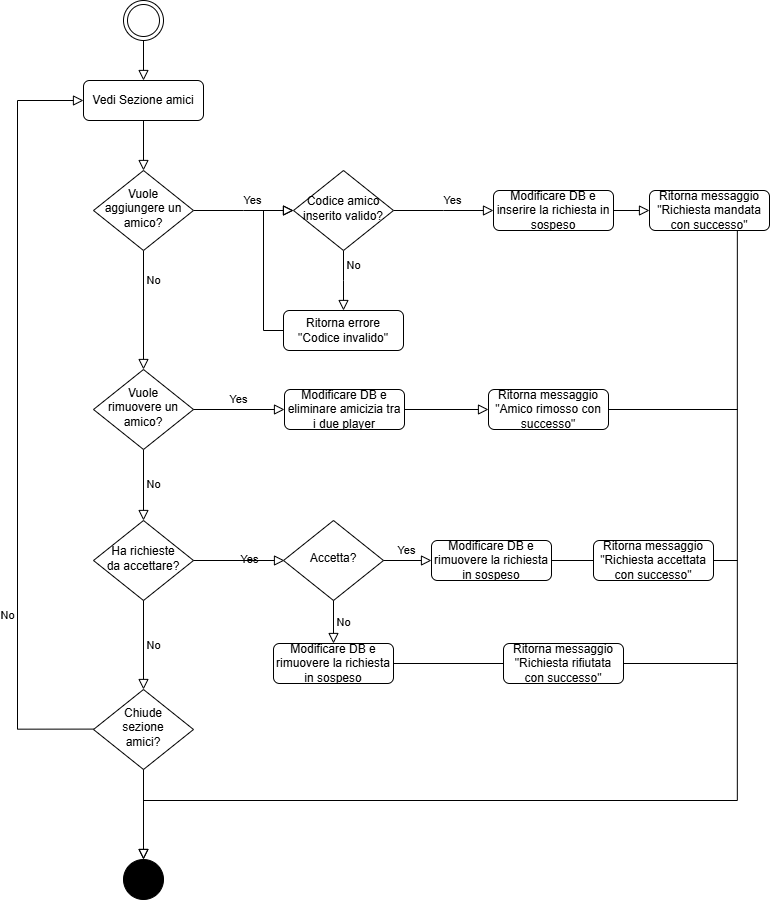

The diagram above was exported from draw.io. Its source (the exported page's mxGraphModel, read from the mxfile embedded in the PNG):
<mxGraphModel dx="2390" dy="1443" grid="1" gridSize="10" guides="1" tooltips="1" connect="1" arrows="1" fold="1" page="1" pageScale="1" pageWidth="827" pageHeight="1169" math="0" shadow="0">
  <root>
    <mxCell id="WIyWlLk6GJQsqaUBKTNV-0" />
    <mxCell id="WIyWlLk6GJQsqaUBKTNV-1" parent="WIyWlLk6GJQsqaUBKTNV-0" />
    <mxCell id="xrUn3R5pLlvb6Np3E3rJ-7" value="" style="rounded=0;html=1;jettySize=auto;orthogonalLoop=1;fontSize=11;endArrow=block;endFill=0;endSize=8;strokeWidth=1;shadow=0;labelBackgroundColor=none;edgeStyle=orthogonalEdgeStyle;entryX=0.5;entryY=0;entryDx=0;entryDy=0;" edge="1" parent="WIyWlLk6GJQsqaUBKTNV-1" source="xrUn3R5pLlvb6Np3E3rJ-8" target="xrUn3R5pLlvb6Np3E3rJ-28">
      <mxGeometry relative="1" as="geometry">
        <mxPoint x="250" y="200" as="targetPoint" />
      </mxGeometry>
    </mxCell>
    <mxCell id="xrUn3R5pLlvb6Np3E3rJ-8" value="Vedi Sezione amici" style="rounded=1;whiteSpace=wrap;html=1;fontSize=12;glass=0;strokeWidth=1;shadow=0;" vertex="1" parent="WIyWlLk6GJQsqaUBKTNV-1">
      <mxGeometry x="136" y="120" width="120" height="40" as="geometry" />
    </mxCell>
    <mxCell id="xrUn3R5pLlvb6Np3E3rJ-12" value="" style="ellipse;shape=doubleEllipse;html=1;dashed=0;whiteSpace=wrap;aspect=fixed;" vertex="1" parent="WIyWlLk6GJQsqaUBKTNV-1">
      <mxGeometry x="176" y="40" width="40" height="40" as="geometry" />
    </mxCell>
    <mxCell id="xrUn3R5pLlvb6Np3E3rJ-13" value="" style="rounded=0;html=1;jettySize=auto;orthogonalLoop=1;fontSize=11;endArrow=block;endFill=0;endSize=8;strokeWidth=1;shadow=0;labelBackgroundColor=none;edgeStyle=orthogonalEdgeStyle;exitX=0.5;exitY=1;exitDx=0;exitDy=0;" edge="1" parent="WIyWlLk6GJQsqaUBKTNV-1" source="xrUn3R5pLlvb6Np3E3rJ-12" target="xrUn3R5pLlvb6Np3E3rJ-8">
      <mxGeometry relative="1" as="geometry">
        <mxPoint x="229.81" y="80" as="sourcePoint" />
        <mxPoint x="270" y="90" as="targetPoint" />
      </mxGeometry>
    </mxCell>
    <mxCell id="xrUn3R5pLlvb6Np3E3rJ-26" value="No" style="rounded=0;html=1;jettySize=auto;orthogonalLoop=1;fontSize=11;endArrow=block;endFill=0;endSize=8;strokeWidth=1;shadow=0;labelBackgroundColor=none;edgeStyle=orthogonalEdgeStyle;entryX=0.5;entryY=0;entryDx=0;entryDy=0;exitX=0.5;exitY=1;exitDx=0;exitDy=0;" edge="1" parent="WIyWlLk6GJQsqaUBKTNV-1" source="xrUn3R5pLlvb6Np3E3rJ-28" target="xrUn3R5pLlvb6Np3E3rJ-31">
      <mxGeometry x="-0.5062" y="10" relative="1" as="geometry">
        <mxPoint as="offset" />
        <mxPoint x="206" y="420" as="targetPoint" />
      </mxGeometry>
    </mxCell>
    <mxCell id="xrUn3R5pLlvb6Np3E3rJ-27" value="Yes" style="edgeStyle=orthogonalEdgeStyle;rounded=0;html=1;jettySize=auto;orthogonalLoop=1;fontSize=11;endArrow=block;endFill=0;endSize=8;strokeWidth=1;shadow=0;labelBackgroundColor=none;" edge="1" parent="WIyWlLk6GJQsqaUBKTNV-1" source="xrUn3R5pLlvb6Np3E3rJ-28">
      <mxGeometry x="0.206" y="10" relative="1" as="geometry">
        <mxPoint as="offset" />
        <mxPoint x="346" y="250" as="targetPoint" />
      </mxGeometry>
    </mxCell>
    <mxCell id="xrUn3R5pLlvb6Np3E3rJ-28" value="Vuole aggiungere un amico?" style="rhombus;whiteSpace=wrap;html=1;shadow=0;fontFamily=Helvetica;fontSize=12;align=center;strokeWidth=1;spacing=6;spacingTop=-4;" vertex="1" parent="WIyWlLk6GJQsqaUBKTNV-1">
      <mxGeometry x="146" y="210" width="100" height="80" as="geometry" />
    </mxCell>
    <mxCell id="xrUn3R5pLlvb6Np3E3rJ-30" value="No" style="edgeStyle=orthogonalEdgeStyle;rounded=0;html=1;jettySize=auto;orthogonalLoop=1;fontSize=11;endArrow=block;endFill=0;endSize=8;strokeWidth=1;shadow=0;labelBackgroundColor=none;exitX=0.5;exitY=1;exitDx=0;exitDy=0;entryX=0.5;entryY=0;entryDx=0;entryDy=0;" edge="1" parent="WIyWlLk6GJQsqaUBKTNV-1" source="xrUn3R5pLlvb6Np3E3rJ-31" target="xrUn3R5pLlvb6Np3E3rJ-58">
      <mxGeometry y="10" relative="1" as="geometry">
        <mxPoint as="offset" />
        <mxPoint x="206" y="610" as="targetPoint" />
      </mxGeometry>
    </mxCell>
    <mxCell id="xrUn3R5pLlvb6Np3E3rJ-31" value="Vuole &lt;br&gt;rimuovere un amico?" style="rhombus;whiteSpace=wrap;html=1;shadow=0;fontFamily=Helvetica;fontSize=12;align=center;strokeWidth=1;spacing=6;spacingTop=-4;" vertex="1" parent="WIyWlLk6GJQsqaUBKTNV-1">
      <mxGeometry x="146" y="409" width="100" height="80" as="geometry" />
    </mxCell>
    <mxCell id="xrUn3R5pLlvb6Np3E3rJ-32" value="Modificare DB e eliminare amicizia tra i due player" style="rounded=1;whiteSpace=wrap;html=1;fontSize=12;glass=0;strokeWidth=1;shadow=0;" vertex="1" parent="WIyWlLk6GJQsqaUBKTNV-1">
      <mxGeometry x="337" y="429" width="120" height="40" as="geometry" />
    </mxCell>
    <mxCell id="xrUn3R5pLlvb6Np3E3rJ-37" value="Ritorna messaggio&lt;div&gt;&quot;Richiesta mandata con successo&quot;&lt;/div&gt;" style="rounded=1;whiteSpace=wrap;html=1;fontSize=12;glass=0;strokeWidth=1;shadow=0;" vertex="1" parent="WIyWlLk6GJQsqaUBKTNV-1">
      <mxGeometry x="702" y="230" width="120" height="40" as="geometry" />
    </mxCell>
    <mxCell id="xrUn3R5pLlvb6Np3E3rJ-38" value="No" style="rounded=0;html=1;jettySize=auto;orthogonalLoop=1;fontSize=11;endArrow=block;endFill=0;endSize=8;strokeWidth=1;shadow=0;labelBackgroundColor=none;edgeStyle=orthogonalEdgeStyle;exitX=0;exitY=0.495;exitDx=0;exitDy=0;entryX=0;entryY=0.5;entryDx=0;entryDy=0;exitPerimeter=0;" edge="1" parent="WIyWlLk6GJQsqaUBKTNV-1" source="xrUn3R5pLlvb6Np3E3rJ-39" target="xrUn3R5pLlvb6Np3E3rJ-8">
      <mxGeometry x="-0.5062" y="10" relative="1" as="geometry">
        <mxPoint as="offset" />
        <mxPoint x="90" y="300" as="targetPoint" />
        <Array as="points">
          <mxPoint x="70" y="769" />
          <mxPoint x="70" y="140" />
        </Array>
      </mxGeometry>
    </mxCell>
    <mxCell id="xrUn3R5pLlvb6Np3E3rJ-39" value="Chiude &lt;br&gt;sezione &lt;br&gt;amici?" style="rhombus;whiteSpace=wrap;html=1;shadow=0;fontFamily=Helvetica;fontSize=12;align=center;strokeWidth=1;spacing=6;spacingTop=-4;" vertex="1" parent="WIyWlLk6GJQsqaUBKTNV-1">
      <mxGeometry x="146" y="729" width="100" height="80" as="geometry" />
    </mxCell>
    <mxCell id="xrUn3R5pLlvb6Np3E3rJ-42" value="" style="edgeStyle=orthogonalEdgeStyle;rounded=0;html=1;jettySize=auto;orthogonalLoop=1;fontSize=11;endArrow=block;endFill=0;endSize=8;strokeWidth=1;shadow=0;labelBackgroundColor=none;entryX=0.5;entryY=0;entryDx=0;entryDy=0;exitX=0.5;exitY=1;exitDx=0;exitDy=0;" edge="1" parent="WIyWlLk6GJQsqaUBKTNV-1" source="xrUn3R5pLlvb6Np3E3rJ-39" target="xrUn3R5pLlvb6Np3E3rJ-41">
      <mxGeometry y="10" relative="1" as="geometry">
        <mxPoint as="offset" />
        <mxPoint x="230.68" y="811" as="targetPoint" />
        <mxPoint x="240" y="710" as="sourcePoint" />
      </mxGeometry>
    </mxCell>
    <mxCell id="xrUn3R5pLlvb6Np3E3rJ-41" value="" style="ellipse;shape=doubleEllipse;html=1;dashed=0;whiteSpace=wrap;aspect=fixed;fillColor=#000000;fontColor=#333333;strokeColor=#000000;" vertex="1" parent="WIyWlLk6GJQsqaUBKTNV-1">
      <mxGeometry x="176" y="899" width="40" height="40" as="geometry" />
    </mxCell>
    <mxCell id="xrUn3R5pLlvb6Np3E3rJ-43" value="Yes" style="edgeStyle=orthogonalEdgeStyle;rounded=0;html=1;jettySize=auto;orthogonalLoop=1;fontSize=11;endArrow=block;endFill=0;endSize=8;strokeWidth=1;shadow=0;labelBackgroundColor=none;exitX=1;exitY=0.5;exitDx=0;exitDy=0;entryX=0;entryY=0.5;entryDx=0;entryDy=0;" edge="1" parent="WIyWlLk6GJQsqaUBKTNV-1" source="xrUn3R5pLlvb6Np3E3rJ-31" target="xrUn3R5pLlvb6Np3E3rJ-32">
      <mxGeometry y="10" relative="1" as="geometry">
        <mxPoint as="offset" />
        <mxPoint x="416" y="449" as="targetPoint" />
        <mxPoint x="256" y="448.9" as="sourcePoint" />
        <Array as="points" />
      </mxGeometry>
    </mxCell>
    <mxCell id="xrUn3R5pLlvb6Np3E3rJ-44" value="No" style="rounded=0;html=1;jettySize=auto;orthogonalLoop=1;fontSize=11;endArrow=block;endFill=0;endSize=8;strokeWidth=1;shadow=0;labelBackgroundColor=none;edgeStyle=orthogonalEdgeStyle;exitX=0.5;exitY=1;exitDx=0;exitDy=0;" edge="1" parent="WIyWlLk6GJQsqaUBKTNV-1" source="xrUn3R5pLlvb6Np3E3rJ-46">
      <mxGeometry x="-0.5062" y="10" relative="1" as="geometry">
        <mxPoint as="offset" />
        <mxPoint x="396" y="350" as="targetPoint" />
      </mxGeometry>
    </mxCell>
    <mxCell id="xrUn3R5pLlvb6Np3E3rJ-45" value="Yes" style="edgeStyle=orthogonalEdgeStyle;rounded=0;html=1;jettySize=auto;orthogonalLoop=1;fontSize=11;endArrow=block;endFill=0;endSize=8;strokeWidth=1;shadow=0;labelBackgroundColor=none;" edge="1" parent="WIyWlLk6GJQsqaUBKTNV-1" source="xrUn3R5pLlvb6Np3E3rJ-46">
      <mxGeometry x="0.206" y="10" relative="1" as="geometry">
        <mxPoint as="offset" />
        <mxPoint x="546" y="250" as="targetPoint" />
      </mxGeometry>
    </mxCell>
    <mxCell id="xrUn3R5pLlvb6Np3E3rJ-46" value="Codice amico inserito valido?" style="rhombus;whiteSpace=wrap;html=1;shadow=0;fontFamily=Helvetica;fontSize=12;align=center;strokeWidth=1;spacing=6;spacingTop=-4;" vertex="1" parent="WIyWlLk6GJQsqaUBKTNV-1">
      <mxGeometry x="346" y="210" width="100" height="80" as="geometry" />
    </mxCell>
    <mxCell id="xrUn3R5pLlvb6Np3E3rJ-47" value="Modificare DB e inserire la richiesta in sospeso" style="rounded=1;whiteSpace=wrap;html=1;fontSize=12;glass=0;strokeWidth=1;shadow=0;" vertex="1" parent="WIyWlLk6GJQsqaUBKTNV-1">
      <mxGeometry x="546" y="230" width="120" height="40" as="geometry" />
    </mxCell>
    <mxCell id="xrUn3R5pLlvb6Np3E3rJ-49" value="" style="rounded=0;html=1;jettySize=auto;orthogonalLoop=1;fontSize=11;endArrow=block;endFill=0;endSize=8;strokeWidth=1;shadow=0;labelBackgroundColor=none;edgeStyle=orthogonalEdgeStyle;exitX=1;exitY=0.5;exitDx=0;exitDy=0;entryX=0;entryY=0.5;entryDx=0;entryDy=0;" edge="1" parent="WIyWlLk6GJQsqaUBKTNV-1" source="xrUn3R5pLlvb6Np3E3rJ-47" target="xrUn3R5pLlvb6Np3E3rJ-37">
      <mxGeometry relative="1" as="geometry">
        <mxPoint x="686" y="239" as="sourcePoint" />
        <mxPoint x="686" y="290" as="targetPoint" />
      </mxGeometry>
    </mxCell>
    <mxCell id="xrUn3R5pLlvb6Np3E3rJ-50" value="" style="rounded=0;html=1;jettySize=auto;orthogonalLoop=1;fontSize=11;endArrow=block;endFill=0;endSize=8;strokeWidth=1;shadow=0;labelBackgroundColor=none;edgeStyle=orthogonalEdgeStyle;exitX=0.732;exitY=0.992;exitDx=0;exitDy=0;exitPerimeter=0;entryX=0.5;entryY=0;entryDx=0;entryDy=0;" edge="1" parent="WIyWlLk6GJQsqaUBKTNV-1" source="xrUn3R5pLlvb6Np3E3rJ-37" target="xrUn3R5pLlvb6Np3E3rJ-41">
      <mxGeometry relative="1" as="geometry">
        <mxPoint x="250" y="180" as="sourcePoint" />
        <mxPoint x="196" y="930" as="targetPoint" />
        <Array as="points">
          <mxPoint x="790" y="840" />
          <mxPoint x="196" y="840" />
        </Array>
      </mxGeometry>
    </mxCell>
    <mxCell id="xrUn3R5pLlvb6Np3E3rJ-51" value="Ritorna messaggio&lt;div&gt;&quot;Amico rimosso con successo&quot;&lt;/div&gt;" style="rounded=1;whiteSpace=wrap;html=1;fontSize=12;glass=0;strokeWidth=1;shadow=0;" vertex="1" parent="WIyWlLk6GJQsqaUBKTNV-1">
      <mxGeometry x="541" y="429" width="120" height="40" as="geometry" />
    </mxCell>
    <mxCell id="xrUn3R5pLlvb6Np3E3rJ-52" value="Ritorna errore&lt;div&gt;&quot;Codice invalido&quot;&lt;/div&gt;" style="rounded=1;whiteSpace=wrap;html=1;fontSize=12;glass=0;strokeWidth=1;shadow=0;" vertex="1" parent="WIyWlLk6GJQsqaUBKTNV-1">
      <mxGeometry x="336" y="350" width="120" height="40" as="geometry" />
    </mxCell>
    <mxCell id="xrUn3R5pLlvb6Np3E3rJ-53" value="" style="rounded=0;html=1;jettySize=auto;orthogonalLoop=1;fontSize=11;endArrow=block;endFill=0;endSize=8;strokeWidth=1;shadow=0;labelBackgroundColor=none;edgeStyle=orthogonalEdgeStyle;exitX=0;exitY=0.5;exitDx=0;exitDy=0;entryX=0;entryY=0.5;entryDx=0;entryDy=0;" edge="1" parent="WIyWlLk6GJQsqaUBKTNV-1" source="xrUn3R5pLlvb6Np3E3rJ-52" target="xrUn3R5pLlvb6Np3E3rJ-46">
      <mxGeometry relative="1" as="geometry">
        <mxPoint x="676" y="260" as="sourcePoint" />
        <mxPoint x="736" y="260" as="targetPoint" />
      </mxGeometry>
    </mxCell>
    <mxCell id="xrUn3R5pLlvb6Np3E3rJ-54" value="" style="rounded=0;html=1;jettySize=auto;orthogonalLoop=1;fontSize=11;endArrow=block;endFill=0;endSize=8;strokeWidth=1;shadow=0;labelBackgroundColor=none;edgeStyle=orthogonalEdgeStyle;exitX=1;exitY=0.5;exitDx=0;exitDy=0;entryX=0;entryY=0.5;entryDx=0;entryDy=0;" edge="1" parent="WIyWlLk6GJQsqaUBKTNV-1" source="xrUn3R5pLlvb6Np3E3rJ-32" target="xrUn3R5pLlvb6Np3E3rJ-51">
      <mxGeometry relative="1" as="geometry">
        <mxPoint x="536" y="448.64" as="sourcePoint" />
        <mxPoint x="596" y="448.64" as="targetPoint" />
      </mxGeometry>
    </mxCell>
    <mxCell id="xrUn3R5pLlvb6Np3E3rJ-58" value="Ha richieste &lt;br&gt;da accettare?" style="rhombus;whiteSpace=wrap;html=1;shadow=0;fontFamily=Helvetica;fontSize=12;align=center;strokeWidth=1;spacing=6;spacingTop=-4;" vertex="1" parent="WIyWlLk6GJQsqaUBKTNV-1">
      <mxGeometry x="146" y="560" width="100" height="80" as="geometry" />
    </mxCell>
    <mxCell id="xrUn3R5pLlvb6Np3E3rJ-59" value="Yes" style="edgeStyle=orthogonalEdgeStyle;rounded=0;html=1;jettySize=auto;orthogonalLoop=1;fontSize=11;endArrow=block;endFill=0;endSize=8;strokeWidth=1;shadow=0;labelBackgroundColor=none;exitX=1;exitY=0.5;exitDx=0;exitDy=0;entryX=0;entryY=0.5;entryDx=0;entryDy=0;" edge="1" parent="WIyWlLk6GJQsqaUBKTNV-1" source="xrUn3R5pLlvb6Np3E3rJ-58">
      <mxGeometry y="10" relative="1" as="geometry">
        <mxPoint as="offset" />
        <mxPoint x="337" y="600" as="targetPoint" />
        <mxPoint x="256" y="599.9" as="sourcePoint" />
        <Array as="points" />
      </mxGeometry>
    </mxCell>
    <mxCell id="xrUn3R5pLlvb6Np3E3rJ-60" value="No" style="edgeStyle=orthogonalEdgeStyle;rounded=0;html=1;jettySize=auto;orthogonalLoop=1;fontSize=11;endArrow=block;endFill=0;endSize=8;strokeWidth=1;shadow=0;labelBackgroundColor=none;exitX=0.5;exitY=1;exitDx=0;exitDy=0;entryX=0.5;entryY=0;entryDx=0;entryDy=0;" edge="1" parent="WIyWlLk6GJQsqaUBKTNV-1" source="xrUn3R5pLlvb6Np3E3rJ-58" target="xrUn3R5pLlvb6Np3E3rJ-39">
      <mxGeometry y="10" relative="1" as="geometry">
        <mxPoint as="offset" />
        <mxPoint x="196" y="660" as="targetPoint" />
        <mxPoint x="236" y="640" as="sourcePoint" />
      </mxGeometry>
    </mxCell>
    <mxCell id="xrUn3R5pLlvb6Np3E3rJ-61" value="Accetta?" style="rhombus;whiteSpace=wrap;html=1;shadow=0;fontFamily=Helvetica;fontSize=12;align=center;strokeWidth=1;spacing=6;spacingTop=-4;" vertex="1" parent="WIyWlLk6GJQsqaUBKTNV-1">
      <mxGeometry x="336" y="560" width="100" height="80" as="geometry" />
    </mxCell>
    <mxCell id="xrUn3R5pLlvb6Np3E3rJ-62" value="Modificare DB e rimuovere la richiesta in sospeso" style="rounded=1;whiteSpace=wrap;html=1;fontSize=12;glass=0;strokeWidth=1;shadow=0;" vertex="1" parent="WIyWlLk6GJQsqaUBKTNV-1">
      <mxGeometry x="326" y="683" width="120" height="40" as="geometry" />
    </mxCell>
    <mxCell id="xrUn3R5pLlvb6Np3E3rJ-63" value="Modificare DB e rimuovere la richiesta in sospeso" style="rounded=1;whiteSpace=wrap;html=1;fontSize=12;glass=0;strokeWidth=1;shadow=0;" vertex="1" parent="WIyWlLk6GJQsqaUBKTNV-1">
      <mxGeometry x="484" y="580" width="120" height="40" as="geometry" />
    </mxCell>
    <mxCell id="xrUn3R5pLlvb6Np3E3rJ-64" value="No" style="edgeStyle=orthogonalEdgeStyle;rounded=0;html=1;jettySize=auto;orthogonalLoop=1;fontSize=11;endArrow=block;endFill=0;endSize=8;strokeWidth=1;shadow=0;labelBackgroundColor=none;exitX=0.5;exitY=1;exitDx=0;exitDy=0;" edge="1" parent="WIyWlLk6GJQsqaUBKTNV-1" source="xrUn3R5pLlvb6Np3E3rJ-61" target="xrUn3R5pLlvb6Np3E3rJ-62">
      <mxGeometry y="10" relative="1" as="geometry">
        <mxPoint as="offset" />
        <mxPoint x="206" y="570" as="targetPoint" />
        <mxPoint x="206" y="499" as="sourcePoint" />
      </mxGeometry>
    </mxCell>
    <mxCell id="xrUn3R5pLlvb6Np3E3rJ-65" value="Yes" style="edgeStyle=orthogonalEdgeStyle;rounded=0;html=1;jettySize=auto;orthogonalLoop=1;fontSize=11;endArrow=block;endFill=0;endSize=8;strokeWidth=1;shadow=0;labelBackgroundColor=none;exitX=1;exitY=0.5;exitDx=0;exitDy=0;entryX=0;entryY=0.5;entryDx=0;entryDy=0;" edge="1" parent="WIyWlLk6GJQsqaUBKTNV-1" source="xrUn3R5pLlvb6Np3E3rJ-61" target="xrUn3R5pLlvb6Np3E3rJ-63">
      <mxGeometry y="10" relative="1" as="geometry">
        <mxPoint as="offset" />
        <mxPoint x="347" y="610" as="targetPoint" />
        <mxPoint x="256" y="610" as="sourcePoint" />
        <Array as="points" />
      </mxGeometry>
    </mxCell>
    <mxCell id="xrUn3R5pLlvb6Np3E3rJ-66" value="" style="endArrow=none;html=1;rounded=0;exitX=1;exitY=0.5;exitDx=0;exitDy=0;" edge="1" parent="WIyWlLk6GJQsqaUBKTNV-1" source="xrUn3R5pLlvb6Np3E3rJ-68">
      <mxGeometry width="50" height="50" relative="1" as="geometry">
        <mxPoint x="586" y="750" as="sourcePoint" />
        <mxPoint x="790" y="703" as="targetPoint" />
      </mxGeometry>
    </mxCell>
    <mxCell id="xrUn3R5pLlvb6Np3E3rJ-67" value="" style="endArrow=none;html=1;rounded=0;exitX=1;exitY=0.5;exitDx=0;exitDy=0;" edge="1" parent="WIyWlLk6GJQsqaUBKTNV-1" source="xrUn3R5pLlvb6Np3E3rJ-63">
      <mxGeometry width="50" height="50" relative="1" as="geometry">
        <mxPoint x="456" y="713" as="sourcePoint" />
        <mxPoint x="790" y="600" as="targetPoint" />
      </mxGeometry>
    </mxCell>
    <mxCell id="xrUn3R5pLlvb6Np3E3rJ-69" value="" style="endArrow=none;html=1;rounded=0;exitX=1;exitY=0.5;exitDx=0;exitDy=0;" edge="1" parent="WIyWlLk6GJQsqaUBKTNV-1" source="xrUn3R5pLlvb6Np3E3rJ-62" target="xrUn3R5pLlvb6Np3E3rJ-68">
      <mxGeometry width="50" height="50" relative="1" as="geometry">
        <mxPoint x="446" y="703" as="sourcePoint" />
        <mxPoint x="786" y="703" as="targetPoint" />
      </mxGeometry>
    </mxCell>
    <mxCell id="xrUn3R5pLlvb6Np3E3rJ-68" value="Ritorna messaggio&lt;div&gt;&quot;Richiesta rifiutata con successo&quot;&lt;/div&gt;" style="rounded=1;whiteSpace=wrap;html=1;fontSize=12;glass=0;strokeWidth=1;shadow=0;" vertex="1" parent="WIyWlLk6GJQsqaUBKTNV-1">
      <mxGeometry x="556" y="683" width="120" height="40" as="geometry" />
    </mxCell>
    <mxCell id="xrUn3R5pLlvb6Np3E3rJ-70" value="Ritorna messaggio&lt;div&gt;&quot;Richiesta accettata con successo&quot;&lt;/div&gt;" style="rounded=1;whiteSpace=wrap;html=1;fontSize=12;glass=0;strokeWidth=1;shadow=0;" vertex="1" parent="WIyWlLk6GJQsqaUBKTNV-1">
      <mxGeometry x="646" y="580" width="120" height="40" as="geometry" />
    </mxCell>
    <mxCell id="xrUn3R5pLlvb6Np3E3rJ-71" value="" style="endArrow=none;html=1;rounded=0;exitX=1;exitY=0.5;exitDx=0;exitDy=0;" edge="1" parent="WIyWlLk6GJQsqaUBKTNV-1" source="xrUn3R5pLlvb6Np3E3rJ-51">
      <mxGeometry width="50" height="50" relative="1" as="geometry">
        <mxPoint x="670" y="450" as="sourcePoint" />
        <mxPoint x="790" y="449" as="targetPoint" />
      </mxGeometry>
    </mxCell>
  </root>
</mxGraphModel>